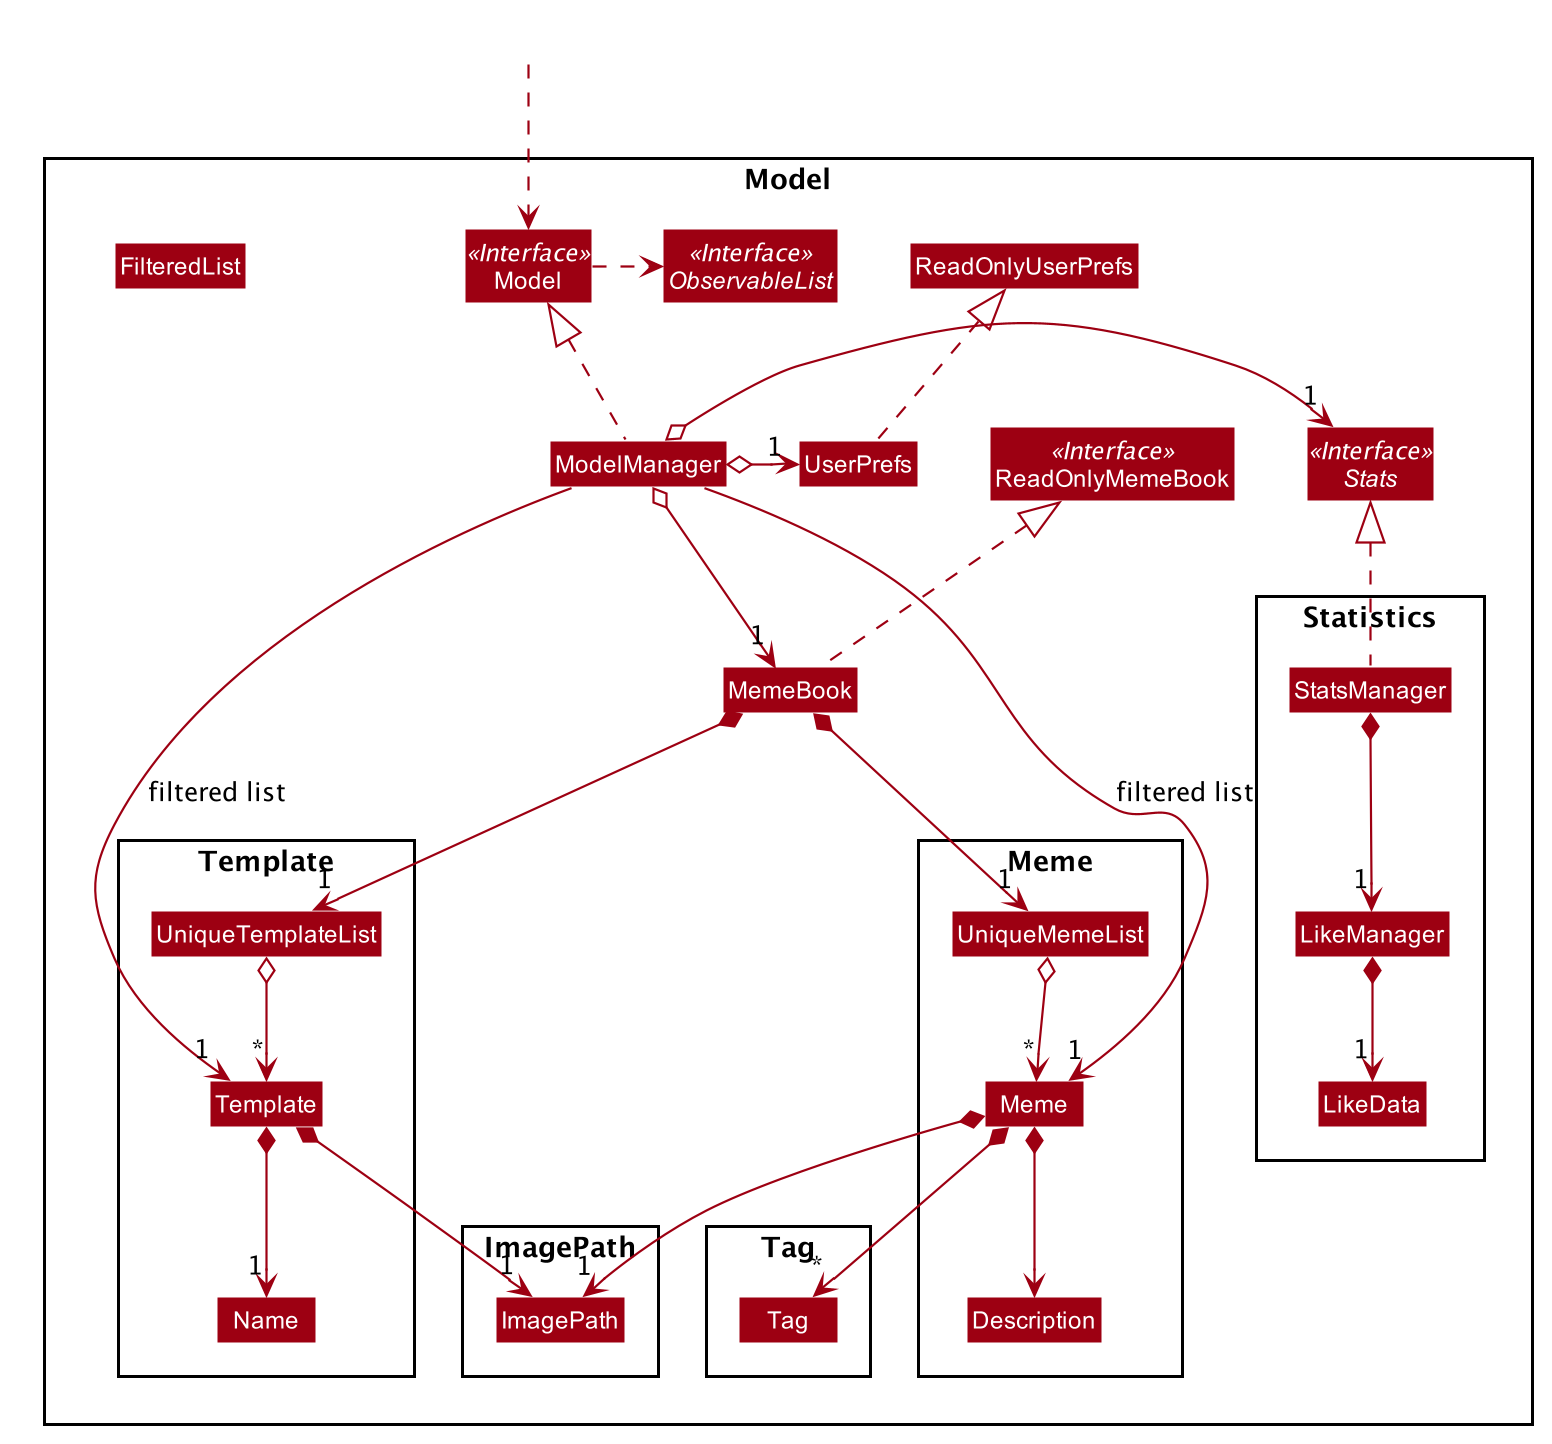

The diagram above was rendered by PlantUML. Its source (embedded in the PNG):
@startuml








skinparam BackgroundColor #FFFFFFF

skinparam Shadowing false

skinparam Class {
    FontColor #FFFFFF
    BorderThickness 1
    BorderColor #FFFFFF
    StereotypeFontColor #FFFFFF
    FontName Arial
}

skinparam Actor {
    BorderColor #000000
    Color #000000
    FontName Arial
}

skinparam Sequence {
    MessageAlign center
    BoxFontSize 15
    BoxPadding 0
    BoxFontColor #FFFFFF
    FontName Arial
}

skinparam Participant {
    FontColor #FFFFFFF
    Padding 20
}

skinparam MinClassWidth 50
skinparam ParticipantPadding 10
skinparam Shadowing false
skinparam DefaultTextAlignment center
skinparam packageStyle Rectangle

hide footbox
hide members
hide circle
skinparam arrowThickness 1.1
skinparam arrowColor #9D0012
skinparam classBackgroundColor #9D0012

Package Model <<Rectangle>>{
Interface ReadOnlyMemeBook <<Interface>>
Interface Model <<Interface>>
Interface ObservableList <<Interface>>
Interface Stats <<Interface>>
Class MemeBook
Class ReadOnlyMemeBook
Class Model
Class ModelManager
Class UserPrefs
Class ReadOnlyUserPrefs
Class FilteredList

Package Meme {
Class Meme
Class Description
Class UniqueMemeList
}

Package Template {
Class Template
Class Name
Class UniqueTemplateList
}

Package Statistics {
Class StatsManager
Class LikeData
Class LikeManager
}

Package Tag {
Class Tag
}

Package ImagePath {
Class ImagePath
}
}

Class HiddenOutside #FFFFFF
HiddenOutside ..> Model

MemeBook .up.|> ReadOnlyMemeBook

ModelManager .up.|> Model
Model .right.> ObservableList
ModelManager o--> "1" MemeBook
ModelManager o-left-> "1" UserPrefs
ModelManager o-right-> "1" Stats
UserPrefs .up.|> ReadOnlyUserPrefs

MemeBook *--> "1" UniqueMemeList
UniqueMemeList o--> "*" Meme
Meme *--> "1" ImagePath
Meme *--> Description
Meme *--> "*" Tag

MemeBook *--> "1" UniqueTemplateList
UniqueTemplateList o--> "*" Template
Template *--> "1" Name
Template *--> "1" ImagePath

StatsManager .up.|> Stats
StatsManager *--> "1" LikeManager
LikeManager *--> "1" LikeData

ModelManager -->"1" Meme : filtered list
ModelManager -->"1" Template : filtered list
@enduml